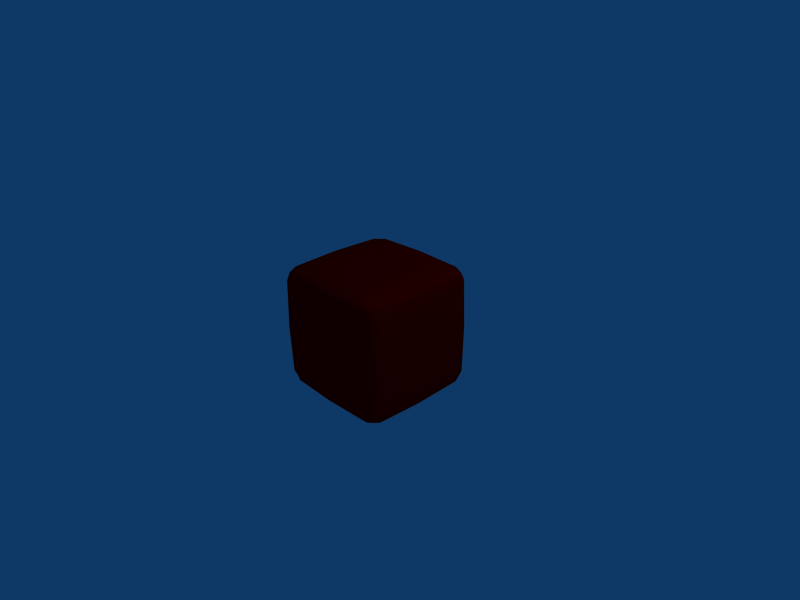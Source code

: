 # Source: block2_mesh.blend  (saved by Blender 2.45.0; exported with 4.5.12 LTS)
import bpy
from mathutils import Matrix  # noqa: F401  (used for matrix-valued properties, if any)

bpy.ops.wm.read_factory_settings(use_empty=True)
scene = bpy.context.scene
scene.name = 'Scene'

# ---- collections
col_collection_1 = bpy.data.collections.new('Collection 1'); scene.collection.children.link(col_collection_1)

# ---- materials (node trees are filled in below, after node groups)
mat_material = bpy.data.materials.new('Material')
mat_material.alpha_threshold = 0.0
mat_material.diffuse_color = (1.0, 0.0, 0.0, 1.0)
mat_material.roughness = 0.5
mat_material.line_color = (0.0, 0.0, 0.0, 1.0)

# ---- material node trees

# ---- world
world_world = bpy.data.worlds.new('World'); scene.world = world_world
world_world.color = (0.05656, 0.2208, 0.4)
world_world.use_sun_shadow = False
world_world.sun_shadow_jitter_overblur = 0.0
world_world.cycles.sampling_method = 'MANUAL'
world_world.cycles.sample_map_resolution = 256

# ---- cameras
cam_camera = bpy.data.cameras.new('Camera')
cam_camera.passepartout_alpha = 0.2
cam_camera.clip_end = 100.0
cam_camera.lens = 35.0
cam_camera.ortho_scale = 7.314
cam_camera.show_passepartout = False
cam_camera.show_safe_areas = True
cam_camera.dof.focus_distance = 0.0
cam_camera.dof.aperture_fstop = 128.0

# ---- lights
light_spot = bpy.data.lights.new('Spot', 'POINT')
light_spot.transmission_factor = 0.0
light_spot.cutoff_distance = 30.0
light_spot.energy = 100.0
light_spot.shadow_buffer_clip_start = 1.001
light_spot.shadow_soft_size = 1.0
light_spot.shadow_maximum_resolution = 0.006
light_spot.use_absolute_resolution = True
light_spot.cycles.use_multiple_importance_sampling = False

# ---- meshes
me_cube = bpy.data.meshes.new('Cube')
me_cube.from_pydata([(0.1944, 0.1944, -0.9231), (0.1944, -0.1944, -0.9231), (-0.1944, -0.1944, -0.9231), (-0.1944, 0.1944, -0.9231), (0.1944, 0.1944, 0.9231), (-0.1944, 0.1944, 0.9231), (-0.1944, -0.1944, 0.9231), (0.1944, -0.1944, 0.9231), (0.9231, 0.1944, -0.1944), (0.9231, 0.1944, 0.1944), (0.9231, -0.1944, 0.1944), (0.9231, -0.1944, -0.1944), (0.1944, -0.9231, -0.1944), (0.1944, -0.9231, 0.1944), (-0.1944, -0.9231, 0.1944), (-0.1944, -0.9231, -0.1944), (-0.9231, -0.1944, -0.1944), (-0.9231, -0.1944, 0.1944), (-0.9231, 0.1944, 0.1944), (-0.9231, 0.1944, -0.1944), (0.1944, 0.9231, 0.1944), (0.1944, 0.9231, -0.1944), (-0.1944, 0.9231, -0.1944), (-0.1944, 0.9231, 0.1944), (0.8641, 0.01576, -0.9197), (0.7278, 0.8995, 0.8583), (0.9197, -0.01576, -0.8641), (-0.7307, -0.8548, 0.9005), (0.01576, -0.8641, -0.9197), (-0.8575, 0.7271, -0.9003), (-0.01576, -0.9197, -0.8641), (-0.7271, 0.8575, -0.9003), (-0.8641, -0.01577, -0.9197), (0.7307, 0.8548, 0.9005), (-0.9197, 0.01576, -0.8641), (0.9434, 0.4286, -0.7604), (0.9486, 0.5223, -0.5548), (-0.01576, 0.9197, -0.8641), (0.7275, -0.7542, 0.9287), (0.01576, 0.8641, -0.9197), (0.01576, 0.8641, 0.9197), (-0.8575, 0.9003, 0.7271), (-0.01576, 0.9197, 0.8641), (0.9287, 0.7544, 0.7272), (-0.8647, -2.598e-06, 0.9195), (0.7278, 0.8995, -0.8583), (-0.9198, -2.544e-06, 0.8635), (0.9396, -0.7504, 0.5363), (2.345e-06, -0.8647, 0.9195), (-0.7271, 0.8575, 0.9003), (4.443e-06, -0.9198, 0.8635), (0.9287, -0.7275, 0.7542), (0.9241, 0.7485, -0.7485), (0.9197, -0.01576, 0.8641), (-0.7278, -0.8995, 0.8583), (0.8641, 0.01576, 0.9197), (0.9195, 0.8647, 1.104e-06), (0.5548, 0.5223, 0.9486), (0.8635, 0.9198, -3.76e-06), (0.9517, -0.5361, -0.5361), (0.9195, -0.8647, 6.37e-06), (-0.7542, -0.7275, 0.9287), (0.8635, -0.9198, 4.627e-06), (0.9463, -0.7474, -0.3973), (-0.8647, -0.9195, 1.547e-06), (0.5361, -0.5361, 0.9517), (-0.9198, -0.8635, 3.778e-06), (-0.9005, 0.8548, -0.7307), (-0.9195, 0.8647, -3.236e-06), (0.9005, 0.8548, -0.7307), (-0.8635, 0.9198, -4.295e-06), (0.9287, -0.7275, -0.7542), (0.8488, 0.8488, -0.8488), (0.8488, -0.8488, -0.8488), (-0.8488, -0.8488, -0.8488), (-0.8488, 0.8488, -0.8488), (0.8488, 0.8488, 0.8488), (-0.8488, 0.8488, 0.8488), (-0.8488, -0.8488, 0.8488), (0.8488, -0.8488, 0.8488), (0.5372, 0.07616, -0.9472), (0.7278, -0.8995, -0.8583), (0.759, 0.4112, -0.9436), (-0.7307, 0.9005, 0.8548), (0.521, -0.5569, -0.9488), (-0.5122, -0.9499, -0.5564), (0.4112, -0.759, -0.9436), (0.5363, 0.9396, 0.7504), (-0.5569, -0.521, -0.9488), (-0.8995, -0.7278, 0.8583), (-0.759, -0.4112, -0.9436), (-0.7272, 0.9287, -0.7544), (0.7504, 0.5363, 0.9396), (-0.3973, 0.7474, -0.9463), (-0.7275, -0.9287, -0.7542), (-0.7542, 0.7275, -0.9287), (0.07616, 0.5372, 0.9472), (-0.8548, -0.7307, 0.9005), (0.4112, 0.759, 0.9436), (0.7544, 0.9287, -0.7272), (-0.5569, 0.521, 0.9488), (-0.7504, -0.9396, 0.5363), (-0.759, 0.4112, 0.9436), (-0.7275, -0.7542, -0.9287), (-0.521, -0.5569, 0.9488), (-0.7284, -0.9287, 0.7525), (-0.4112, -0.759, 0.9436), (-0.7307, -0.9005, -0.8548), (0.7278, -0.8995, 0.8583), (0.7474, -0.3973, 0.9463), (0.5223, 0.5548, -0.9486), (-0.8548, 0.7307, 0.9005), (0.9472, 0.5372, -0.07616), (0.9005, 0.8548, 0.7307), (0.9436, 0.759, -0.4112), (0.7485, 0.9241, 0.7485), (0.9488, 0.521, 0.5569), (-0.9003, -0.8575, -0.7271), (0.9434, 0.4286, 0.7604), (-0.8548, -0.9005, -0.7307), (0.9488, -0.5569, 0.521), (-0.7474, -0.9463, -0.3973), (0.9005, -0.8548, 0.7307), (0.8575, 0.9003, -0.7271), (-0.7542, 0.9287, 0.7275), (-0.5361, 0.5361, -0.9517), (-0.8995, -0.8583, 0.7278), (-0.8995, 0.7278, 0.8583), (0.5548, -0.9486, -0.5223), (0.7485, -0.9241, -0.7485), (0.759, -0.9436, -0.4112), (-0.9005, 0.8548, 0.7307), (0.521, -0.9488, 0.5569), (0.7542, -0.7275, -0.9287), (0.4286, -0.9434, 0.7604), (0.7485, 0.7485, 0.9241), (-0.5569, -0.9488, 0.521), (-0.7271, -0.8575, -0.9003), (0.8583, 0.8995, 0.7278), (0.7218, 0.7472, -0.9316), (-0.9287, 0.7284, 0.7525), (0.7307, -0.8548, 0.9005), (-0.9287, -0.7527, 0.7282), (0.8575, -0.9003, -0.7271), (-0.9486, -0.5548, -0.5223), (0.4286, -0.9434, -0.7604), (-0.9436, -0.759, -0.4112), (0.8575, -0.7271, 0.9003), (-0.9488, -0.521, 0.5569), (-0.8548, -0.7307, -0.9005), (-0.9434, -0.4286, 0.7604), (-0.5122, 0.9499, 0.5564), (-0.9488, 0.5569, 0.521), (0.7527, -0.9287, 0.7282), (-0.9436, 0.759, 0.4112), (-0.8995, -0.7278, -0.8583), (-0.8583, 0.8995, -0.7278), (-0.9463, 0.3973, -0.7474), (-0.9396, -0.5363, -0.7504), (0.8995, 0.7278, 0.8583), (0.5548, 0.9486, 0.5223), (-0.9005, 0.7307, -0.8548), (0.7604, 0.9434, 0.4286), (0.7307, -0.8548, -0.9005), (0.521, 0.9488, -0.5569), (0.8548, 0.7307, 0.9005), (0.4286, 0.9434, -0.7604), (-0.8548, -0.9005, 0.7307), (-0.5569, 0.9488, -0.521), (-0.9241, -0.7485, -0.7485), (-0.7604, 0.9434, -0.4286), (-0.9499, 0.5122, -0.5564), (-0.9287, 0.7542, -0.7275), (-0.3973, 0.9463, 0.7474), (0.7307, 0.8548, -0.9005), (-0.7307, 0.9005, -0.8548), (0.8583, -0.8995, 0.7278), (0.8548, 0.7307, -0.9005), (0.9005, -0.7307, 0.8548), (0.8995, 0.7278, -0.8583), (-0.7275, 0.7542, 0.9287), (0.8575, -0.7271, -0.9003), (0.9005, -0.8548, -0.7307), (0.9005, -0.7307, -0.8548)], [], [(0, 1, 2), (0, 2, 3), (4, 5, 6), (4, 6, 7), (8, 9, 10), (8, 10, 11), (12, 13, 14), (12, 14, 15), (16, 17, 18), (16, 18, 19), (20, 21, 22), (20, 22, 23), (118, 120, 116), (28, 137, 103), (42, 25, 87), (39, 174, 139), (112, 36, 114), (32, 29, 95), (162, 164, 160), (30, 145, 94), (0, 110, 80), (37, 175, 91), (40, 49, 180), (26, 179, 35), (8, 36, 112), (159, 118, 43), (154, 172, 171), (34, 155, 158), (151, 87, 160), (24, 181, 133), (44, 97, 61), (26, 35, 71), (106, 38, 65), (146, 148, 144), (46, 127, 140), (30, 81, 145), (147, 109, 38), (76, 33, 135), (60, 63, 47), (75, 156, 91), (64, 121, 101), (78, 27, 61), (77, 83, 124), (62, 176, 153), (85, 145, 128), (76, 138, 115), (58, 123, 99), (77, 111, 180), (98, 180, 100), (77, 131, 140), (76, 159, 43), (56, 113, 43), (68, 67, 172), (75, 161, 172), (35, 36, 59), (73, 183, 71), (60, 182, 63), (74, 107, 94), (79, 122, 51), (118, 51, 120), (102, 61, 104), (78, 167, 105), (154, 171, 152), (79, 147, 38), (70, 41, 124), (79, 108, 153), (72, 69, 52), (109, 57, 65), (48, 141, 38), (73, 163, 133), (66, 126, 142), (78, 89, 142), (53, 178, 51), (72, 45, 99), (72, 177, 139), (64, 119, 121), (50, 54, 105), (75, 31, 95), (130, 153, 132), (74, 117, 169), (114, 43, 116), (73, 143, 129), (74, 149, 103), (55, 165, 92), (13, 128, 132), (182, 71, 63), (22, 164, 168), (111, 102, 180), (11, 120, 59), (166, 168, 164), (170, 124, 151), (166, 91, 168), (17, 144, 148), (134, 105, 136), (2, 84, 88), (57, 109, 92), (163, 86, 133), (20, 151, 160), (27, 106, 61), (9, 112, 116), (19, 152, 171), (179, 52, 35), (16, 171, 144), (31, 93, 95), (155, 169, 158), (21, 160, 164), (14, 132, 136), (149, 90, 103), (96, 57, 98), (23, 168, 151), (15, 136, 85), (11, 59, 36), (108, 134, 153), (98, 100, 96), (45, 166, 99), (35, 59, 71), (177, 82, 139), (6, 100, 104), (10, 116, 120), (136, 101, 121), (83, 173, 124), (12, 85, 128), (18, 148, 152), (161, 157, 172), (106, 65, 104), (1, 80, 84), (7, 104, 65), (4, 57, 96), (81, 129, 145), (3, 88, 125), (5, 96, 100), (156, 170, 91), (165, 135, 92), (110, 139, 82), (25, 115, 87), (84, 133, 86), (167, 101, 105), (88, 103, 90), (33, 98, 135), (125, 95, 93), (57, 92, 135), (57, 135, 98), (3, 125, 110), (100, 180, 102), (150, 140, 152), (104, 61, 106), (122, 47, 51), (65, 38, 109), (36, 35, 52), (36, 52, 114), (171, 157, 158), (116, 43, 118), (69, 114, 52), (120, 51, 47), (59, 63, 71), (117, 146, 169), (128, 145, 129), (128, 129, 130), (114, 116, 112), (132, 153, 134), (138, 162, 115), (136, 105, 101), (85, 121, 94), (145, 85, 94), (144, 158, 169), (144, 169, 146), (134, 136, 132), (148, 142, 150), (121, 85, 136), (152, 140, 154), (151, 173, 87), (171, 172, 157), (160, 87, 115), (160, 115, 162), (119, 94, 121), (164, 99, 166), (131, 154, 140), (168, 91, 170), (143, 130, 129), (151, 124, 173), (1, 0, 80), (76, 135, 165), (2, 1, 84), (75, 91, 175), (3, 2, 88), (78, 61, 97), (110, 0, 3), (77, 124, 41), (5, 4, 96), (76, 115, 25), (6, 5, 100), (77, 180, 49), (7, 6, 104), (77, 140, 127), (76, 43, 113), (7, 57, 4), (9, 8, 112), (75, 172, 67), (10, 9, 116), (73, 71, 182), (11, 10, 120), (74, 94, 119), (79, 51, 178), (11, 36, 8), (13, 12, 128), (78, 105, 54), (14, 13, 132), (79, 38, 141), (15, 14, 136), (79, 153, 176), (72, 52, 179), (15, 85, 12), (17, 16, 144), (73, 133, 181), (18, 17, 148), (78, 142, 126), (19, 18, 152), (72, 99, 123), (72, 139, 174), (19, 171, 16), (21, 20, 160), (75, 95, 29), (22, 21, 164), (74, 169, 155), (23, 22, 168), (73, 129, 81), (74, 103, 137), (23, 151, 20), (24, 177, 179), (24, 179, 26), (68, 154, 131), (37, 166, 45), (26, 183, 181), (26, 181, 24), (28, 103, 86), (55, 109, 147), (28, 163, 81), (28, 81, 30), (70, 170, 156), (42, 87, 173), (30, 107, 137), (30, 137, 28), (39, 139, 93), (60, 47, 122), (32, 149, 155), (32, 155, 34), (162, 99, 164), (40, 98, 33), (34, 161, 29), (34, 29, 32), (32, 95, 90), (64, 101, 167), (39, 37, 45), (39, 45, 174), (30, 94, 107), (48, 106, 27), (37, 39, 31), (37, 31, 175), (62, 153, 130), (32, 90, 149), (40, 33, 25), (40, 25, 42), (55, 92, 109), (39, 93, 31), (42, 83, 49), (42, 49, 40), (37, 91, 166), (56, 114, 69), (130, 132, 128), (58, 99, 162), (44, 46, 89), (44, 89, 97), (40, 180, 98), (66, 142, 146), (44, 111, 127), (44, 127, 46), (24, 82, 177), (58, 162, 138), (48, 50, 108), (48, 108, 141), (42, 173, 83), (53, 118, 159), (48, 27, 54), (48, 54, 50), (55, 53, 159), (55, 159, 165), (34, 158, 157), (62, 130, 143), (53, 55, 147), (53, 147, 178), (56, 43, 114), (34, 157, 161), (24, 133, 82), (68, 172, 154), (56, 58, 138), (56, 138, 113), (44, 102, 111), (50, 105, 134), (56, 69, 123), (56, 123, 58), (26, 71, 183), (7, 65, 57), (60, 62, 143), (60, 143, 182), (44, 61, 102), (50, 134, 108), (60, 122, 176), (60, 176, 62), (28, 86, 163), (70, 124, 170), (64, 66, 117), (64, 117, 119), (46, 150, 89), (48, 38, 106), (64, 167, 126), (64, 126, 66), (170, 151, 168), (53, 51, 118), (68, 70, 156), (68, 156, 67), (46, 140, 150), (66, 146, 117), (68, 131, 41), (68, 41, 70), (72, 174, 45), (72, 123, 69), (72, 179, 177), (73, 81, 163), (73, 182, 143), (73, 181, 183), (74, 155, 149), (74, 119, 117), (74, 137, 107), (75, 29, 161), (75, 67, 156), (75, 175, 31), (76, 165, 159), (76, 113, 138), (76, 25, 33), (77, 49, 83), (77, 41, 131), (77, 127, 111), (78, 54, 27), (78, 126, 167), (78, 97, 89), (79, 178, 147), (79, 176, 122), (79, 141, 108), (80, 110, 82), (63, 59, 120), (82, 133, 84), (82, 84, 80), (150, 152, 148), (120, 47, 63), (86, 103, 88), (86, 88, 84), (171, 158, 144), (102, 104, 100), (90, 95, 125), (90, 125, 88), (110, 93, 139), (89, 150, 142), (93, 110, 125), (146, 142, 148)])
me_cube.materials.append(mat_material)
me_cube.use_remesh_preserve_volume = False
me_cube.use_remesh_preserve_attributes = False
me_cube.use_mirror_vertex_groups = False
me_cube.update()

# ---- objects
ob_cube = bpy.data.objects.new('Cube', me_cube)
ob_lamp = bpy.data.objects.new('Lamp', light_spot)
ob_camera = bpy.data.objects.new('Camera', cam_camera)

# ---- transforms, parenting, visibility, modifiers, constraints
ob_cube.location = (0.0, 0.0, 0.0)
ob_cube.lock_rotations_4d = False
ob_cube.empty_display_type = 'ARROWS'
ob_cube.color = (0.0, 0.0, 0.0, 1.0)
ob_cube.lineart.crease_threshold = 0.0
ob_lamp.location = (4.076, 1.005, 5.904)
ob_lamp.rotation_euler = (0.6503, 0.05522, 1.866)
ob_lamp.lock_rotations_4d = False
ob_lamp.empty_display_type = 'ARROWS'
ob_lamp.color = (0.0, 0.0, 0.0, 0.0)
ob_lamp.lineart.crease_threshold = 0.0
ob_camera.location = (7.481, -6.508, 5.344)
ob_camera.rotation_euler = (1.109, 0.01082, 0.8149)
ob_camera.lock_rotations_4d = False
ob_camera.empty_display_type = 'ARROWS'
ob_camera.color = (0.0, 0.0, 0.0, 0.0)
ob_camera.display_type = 'WIRE'
ob_camera.lineart.crease_threshold = 0.0

# ---- collection membership
col_collection_1.objects.link(ob_cube)
col_collection_1.objects.link(ob_lamp)
col_collection_1.objects.link(ob_camera)

# ---- scene / render settings (as saved in the file)
scene.camera = ob_camera
scene.frame_start = 1; scene.frame_end = 250; scene.frame_set(1)
scene.render.engine = 'BLENDER_EEVEE_NEXT'
scene.render.image_settings.file_format = 'JPEG'
scene.render.image_settings.color_mode = 'RGB'
scene.render.image_settings.compression = 90
scene.render.resolution_x = 800
scene.render.resolution_y = 600
scene.render.pixel_aspect_x = 100.0
scene.render.pixel_aspect_y = 100.0
scene.render.fps = 25
scene.render.dither_intensity = 0.0
scene.render.use_compositing = False
scene.render.use_sequencer = False
scene.render.bake_margin = 2
scene.render.bake_bias = 0.0
scene.render.use_stamp_time = False
scene.render.use_stamp_date = False
scene.render.use_stamp_frame = False
scene.render.use_stamp_camera = False
scene.render.use_stamp_scene = False
scene.render.use_stamp_filename = False
scene.render.use_stamp_render_time = False
scene.render.stamp_font_size = 0
scene.cycles.use_denoising = False
scene.cycles.samples = 10
scene.cycles.sampling_pattern = 'TABULATED_SOBOL'
scene.cycles.light_sampling_threshold = 0.0
scene.cycles.use_adaptive_sampling = False
scene.cycles.use_light_tree = False
scene.cycles.blur_glossy = 0.0
scene.cycles.volume_bounces = 1
scene.cycles.pixel_filter_type = 'GAUSSIAN'
scene.cycles.sample_clamp_indirect = 0.0
scene.view_settings.view_transform = 'Raw'
bpy.context.view_layer.update()
